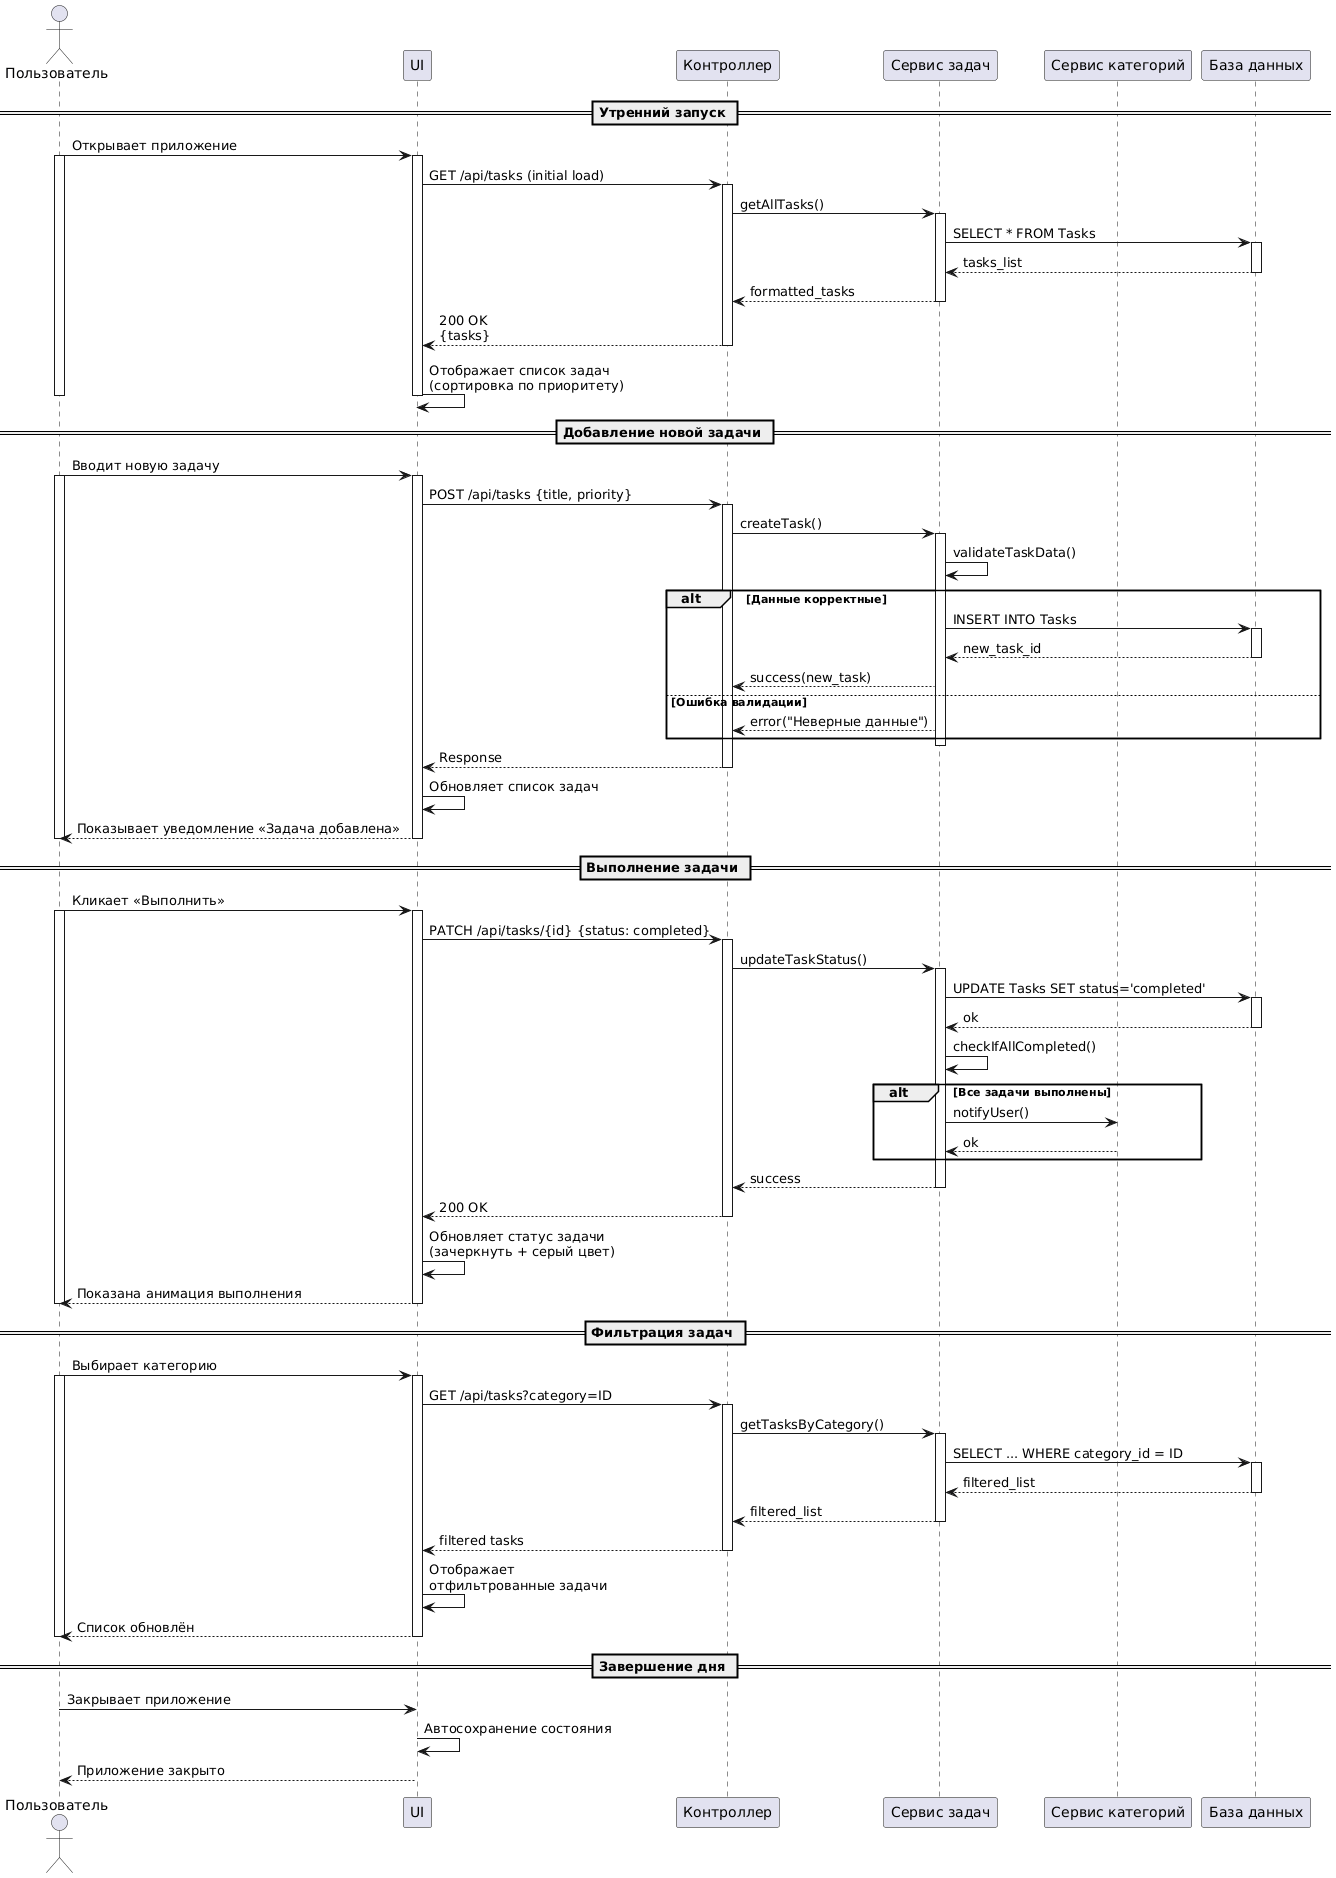

The diagram above was rendered by PlantUML. Its source (embedded in the PNG):
@startuml
actor "Пользователь" as User
participant "UI" as UI
participant "Контроллер" as Controller
participant "Сервис задач" as TaskService
participant "Сервис категорий" as CategoryService
participant "База данных" as DB

== Утренний запуск ==
User -> UI: Открывает приложение
activate User
activate UI

UI -> Controller: GET /api/tasks (initial load)
activate Controller

Controller -> TaskService: getAllTasks()
activate TaskService

TaskService -> DB: SELECT * FROM Tasks
activate DB
DB --> TaskService: tasks_list
deactivate DB

TaskService --> Controller: formatted_tasks
deactivate TaskService

Controller --> UI: 200 OK\n{tasks}
deactivate Controller

UI -> UI: Отображает список задач\n(сортировка по приоритету)
deactivate UI
deactivate User

== Добавление новой задачи ==
User -> UI: Вводит новую задачу
activate User
activate UI

UI -> Controller: POST /api/tasks {title, priority}
activate Controller

Controller -> TaskService: createTask()
activate TaskService

TaskService -> TaskService: validateTaskData()
alt Данные корректные
    TaskService -> DB: INSERT INTO Tasks
    activate DB
    DB --> TaskService: new_task_id
    deactivate DB

    TaskService --> Controller: success(new_task)
else Ошибка валидации
    TaskService --> Controller: error("Неверные данные")
end
deactivate TaskService

Controller --> UI: Response
deactivate Controller

UI -> UI: Обновляет список задач
UI --> User: Показывает уведомление «Задача добавлена»
deactivate UI
deactivate User

== Выполнение задачи ==
User -> UI: Кликает «Выполнить»
activate User
activate UI

UI -> Controller: PATCH /api/tasks/{id} {status: completed}
activate Controller

Controller -> TaskService: updateTaskStatus()
activate TaskService

TaskService -> DB: UPDATE Tasks SET status='completed'
activate DB
DB --> TaskService: ok
deactivate DB

TaskService -> TaskService: checkIfAllCompleted()
alt Все задачи выполнены
    TaskService -> CategoryService: notifyUser()
    CategoryService --> TaskService: ok
end

TaskService --> Controller: success
deactivate TaskService

Controller --> UI: 200 OK
deactivate Controller

UI -> UI: Обновляет статус задачи\n(зачеркнуть + серый цвет)
UI --> User: Показана анимация выполнения
deactivate UI
deactivate User

== Фильтрация задач ==
User -> UI: Выбирает категорию
activate User
activate UI

UI -> Controller: GET /api/tasks?category=ID
activate Controller

Controller -> TaskService: getTasksByCategory()
activate TaskService

TaskService -> DB: SELECT ... WHERE category_id = ID
activate DB
DB --> TaskService: filtered_list
deactivate DB

TaskService --> Controller: filtered_list
deactivate TaskService

Controller --> UI: filtered tasks
deactivate Controller

UI -> UI: Отображает\nотфильтрованные задачи
UI --> User: Список обновлён
deactivate UI
deactivate User

== Завершение дня ==
User -> UI: Закрывает приложение
UI -> UI: Автосохранение состояния
UI --> User: Приложение закрыто
@enduml